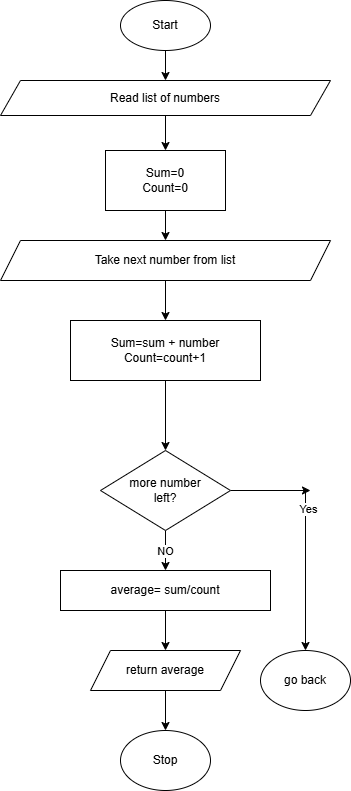

The diagram above was exported from draw.io. Its source (the exported page's mxGraphModel, read from the mxfile embedded in the PNG):
<mxGraphModel dx="1237" dy="426" grid="1" gridSize="10" guides="1" tooltips="1" connect="1" arrows="1" fold="1" page="1" pageScale="1" pageWidth="850" pageHeight="1100" math="0" shadow="0">
  <root>
    <mxCell id="0" />
    <mxCell id="1" parent="0" />
    <mxCell id="rAJcZCL3xwiuRu25tXA5-3" edge="1" parent="1" source="rAJcZCL3xwiuRu25tXA5-1" style="edgeStyle=orthogonalEdgeStyle;rounded=0;orthogonalLoop=1;jettySize=auto;html=1;" target="rAJcZCL3xwiuRu25tXA5-2" value="">
      <mxGeometry relative="1" as="geometry" />
    </mxCell>
    <mxCell id="rAJcZCL3xwiuRu25tXA5-1" parent="1" style="ellipse;whiteSpace=wrap;html=1;" value="&lt;div&gt;Start&lt;/div&gt;" vertex="1">
      <mxGeometry height="50" width="90" x="310" y="20" as="geometry" />
    </mxCell>
    <mxCell id="rAJcZCL3xwiuRu25tXA5-5" edge="1" parent="1" source="rAJcZCL3xwiuRu25tXA5-2" style="edgeStyle=orthogonalEdgeStyle;rounded=0;orthogonalLoop=1;jettySize=auto;html=1;" target="rAJcZCL3xwiuRu25tXA5-4" value="">
      <mxGeometry relative="1" as="geometry" />
    </mxCell>
    <mxCell id="rAJcZCL3xwiuRu25tXA5-2" parent="1" style="shape=parallelogram;perimeter=parallelogramPerimeter;whiteSpace=wrap;html=1;fixedSize=1;" value="Read list of numbers" vertex="1">
      <mxGeometry height="35" width="330" x="190" y="100" as="geometry" />
    </mxCell>
    <mxCell id="rAJcZCL3xwiuRu25tXA5-7" edge="1" parent="1" source="rAJcZCL3xwiuRu25tXA5-4" style="edgeStyle=orthogonalEdgeStyle;rounded=0;orthogonalLoop=1;jettySize=auto;html=1;" target="rAJcZCL3xwiuRu25tXA5-6" value="">
      <mxGeometry relative="1" as="geometry" />
    </mxCell>
    <mxCell id="rAJcZCL3xwiuRu25tXA5-4" parent="1" style="whiteSpace=wrap;html=1;" value="Sum=0&lt;div&gt;Count=0&lt;/div&gt;" vertex="1">
      <mxGeometry height="60" width="120" x="295" y="170" as="geometry" />
    </mxCell>
    <mxCell id="rAJcZCL3xwiuRu25tXA5-9" edge="1" parent="1" source="rAJcZCL3xwiuRu25tXA5-6" style="edgeStyle=orthogonalEdgeStyle;rounded=0;orthogonalLoop=1;jettySize=auto;html=1;" target="rAJcZCL3xwiuRu25tXA5-8" value="">
      <mxGeometry relative="1" as="geometry" />
    </mxCell>
    <mxCell id="rAJcZCL3xwiuRu25tXA5-6" parent="1" style="shape=parallelogram;perimeter=parallelogramPerimeter;whiteSpace=wrap;html=1;fixedSize=1;" value="Take next number from list" vertex="1">
      <mxGeometry height="40" width="330" x="190" y="260" as="geometry" />
    </mxCell>
    <mxCell id="rAJcZCL3xwiuRu25tXA5-11" edge="1" parent="1" source="rAJcZCL3xwiuRu25tXA5-8" style="edgeStyle=orthogonalEdgeStyle;rounded=0;orthogonalLoop=1;jettySize=auto;html=1;" target="rAJcZCL3xwiuRu25tXA5-10" value="">
      <mxGeometry relative="1" as="geometry" />
    </mxCell>
    <mxCell id="rAJcZCL3xwiuRu25tXA5-8" parent="1" style="whiteSpace=wrap;html=1;" value="Sum=sum + number&lt;div&gt;Count=count+1&lt;/div&gt;" vertex="1">
      <mxGeometry height="60" width="190" x="260" y="340" as="geometry" />
    </mxCell>
    <mxCell id="rAJcZCL3xwiuRu25tXA5-19" edge="1" parent="1" source="rAJcZCL3xwiuRu25tXA5-10" style="edgeStyle=orthogonalEdgeStyle;rounded=0;orthogonalLoop=1;jettySize=auto;html=1;" target="rAJcZCL3xwiuRu25tXA5-18" value="">
      <mxGeometry relative="1" as="geometry" />
    </mxCell>
    <mxCell id="rAJcZCL3xwiuRu25tXA5-24" connectable="0" parent="rAJcZCL3xwiuRu25tXA5-19" style="edgeLabel;html=1;align=center;verticalAlign=middle;resizable=0;points=[];" value="NO" vertex="1">
      <mxGeometry relative="1" y="-1" as="geometry">
        <mxPoint as="offset" />
      </mxGeometry>
    </mxCell>
    <mxCell id="rAJcZCL3xwiuRu25tXA5-28" edge="1" parent="1" source="rAJcZCL3xwiuRu25tXA5-10" style="edgeStyle=orthogonalEdgeStyle;rounded=0;orthogonalLoop=1;jettySize=auto;html=1;" value="">
      <mxGeometry relative="1" as="geometry">
        <mxPoint x="500" y="510" as="targetPoint" />
      </mxGeometry>
    </mxCell>
    <mxCell id="rAJcZCL3xwiuRu25tXA5-10" parent="1" style="rhombus;whiteSpace=wrap;html=1;" value="more number&lt;div&gt;left?&lt;/div&gt;" vertex="1">
      <mxGeometry height="80" width="130" x="290" y="470" as="geometry" />
    </mxCell>
    <mxCell id="rAJcZCL3xwiuRu25tXA5-21" edge="1" parent="1" source="rAJcZCL3xwiuRu25tXA5-18" style="edgeStyle=orthogonalEdgeStyle;rounded=0;orthogonalLoop=1;jettySize=auto;html=1;" target="rAJcZCL3xwiuRu25tXA5-20" value="">
      <mxGeometry relative="1" as="geometry" />
    </mxCell>
    <mxCell id="rAJcZCL3xwiuRu25tXA5-18" parent="1" style="whiteSpace=wrap;html=1;" value="average= sum/count" vertex="1">
      <mxGeometry height="40" width="210" x="250" y="590" as="geometry" />
    </mxCell>
    <mxCell id="rAJcZCL3xwiuRu25tXA5-23" edge="1" parent="1" source="rAJcZCL3xwiuRu25tXA5-20" style="edgeStyle=orthogonalEdgeStyle;rounded=0;orthogonalLoop=1;jettySize=auto;html=1;" target="rAJcZCL3xwiuRu25tXA5-22" value="">
      <mxGeometry relative="1" as="geometry" />
    </mxCell>
    <mxCell id="rAJcZCL3xwiuRu25tXA5-20" parent="1" style="shape=parallelogram;perimeter=parallelogramPerimeter;whiteSpace=wrap;html=1;fixedSize=1;" value="return average" vertex="1">
      <mxGeometry height="40" width="150" x="280" y="670" as="geometry" />
    </mxCell>
    <mxCell id="rAJcZCL3xwiuRu25tXA5-22" parent="1" style="ellipse;whiteSpace=wrap;html=1;" value="Stop" vertex="1">
      <mxGeometry height="60" width="90" x="310" y="750" as="geometry" />
    </mxCell>
    <mxCell id="rAJcZCL3xwiuRu25tXA5-30" edge="1" parent="1" style="edgeStyle=orthogonalEdgeStyle;rounded=0;orthogonalLoop=1;jettySize=auto;html=1;" value="">
      <mxGeometry relative="1" as="geometry">
        <mxPoint x="430" y="510" as="sourcePoint" />
        <mxPoint x="495" y="670" as="targetPoint" />
      </mxGeometry>
    </mxCell>
    <mxCell id="rAJcZCL3xwiuRu25tXA5-33" connectable="0" parent="rAJcZCL3xwiuRu25tXA5-30" style="edgeLabel;html=1;align=center;verticalAlign=middle;resizable=0;points=[];" value="Yes" vertex="1">
      <mxGeometry relative="1" x="-0.2606" y="2" as="geometry">
        <mxPoint as="offset" />
      </mxGeometry>
    </mxCell>
    <mxCell id="rAJcZCL3xwiuRu25tXA5-36" parent="1" style="ellipse;whiteSpace=wrap;html=1;" value="go back" vertex="1">
      <mxGeometry height="60" width="90" x="450" y="670" as="geometry" />
    </mxCell>
  </root>
</mxGraphModel>